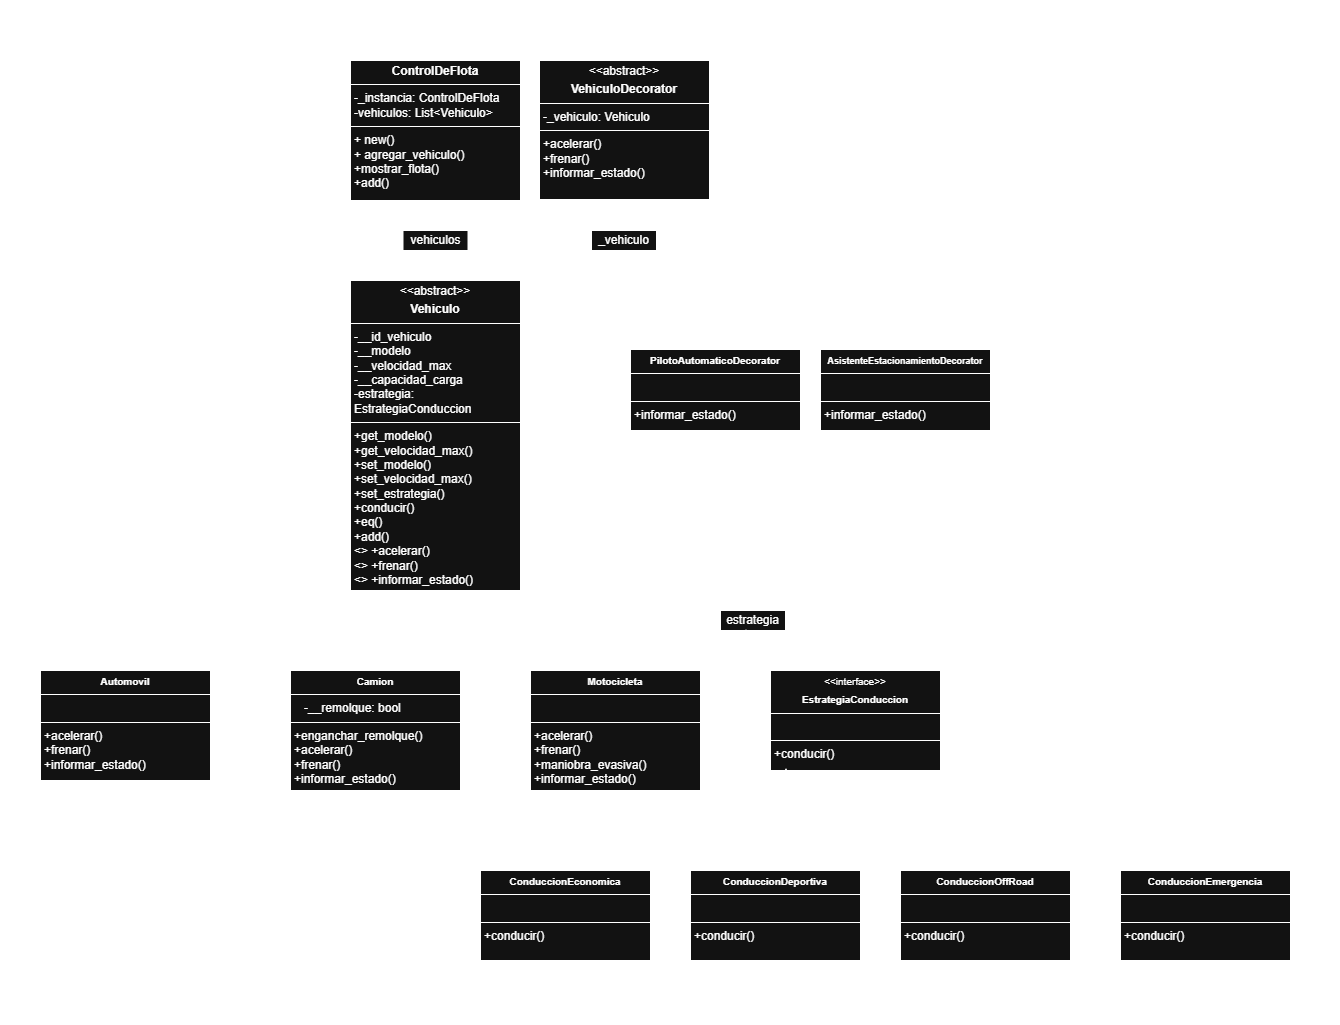

The diagram above was exported from draw.io. Its source (the exported page's mxGraphModel, read from the mxfile embedded in the PNG):
<mxGraphModel dx="2647" dy="1628" grid="1" gridSize="10" guides="1" tooltips="1" connect="1" arrows="1" fold="1" page="1" pageScale="1" pageWidth="827" pageHeight="1169" math="0" shadow="0">
  <root>
    <mxCell id="0" />
    <mxCell id="1" parent="0" />
    <mxCell id="D5SpdwLV56uEh36Bbui1-128" value="&lt;p style=&quot;margin:0px;margin-top:4px;text-align:center;&quot;&gt;&lt;b&gt;ControlDeFlota&lt;/b&gt;&lt;/p&gt;&lt;hr size=&quot;1&quot; style=&quot;border-style:solid;&quot;&gt;&lt;p style=&quot;margin:0px;margin-left:4px;&quot;&gt;-_instancia: ControlDeFlota&lt;br&gt;-vehiculos: List&amp;lt;Vehiculo&amp;gt;&lt;/p&gt;&lt;hr size=&quot;1&quot; style=&quot;border-style:solid;&quot;&gt;&lt;p style=&quot;margin:0px;margin-left:4px;&quot;&gt;+ new()&lt;br&gt;+ agregar_vehiculo()&lt;/p&gt;&lt;p style=&quot;margin:0px;margin-left:4px;&quot;&gt;+mostrar_flota()&lt;/p&gt;&lt;p style=&quot;margin:0px;margin-left:4px;&quot;&gt;+add()&lt;/p&gt;" style="verticalAlign=top;align=left;overflow=fill;html=1;whiteSpace=wrap;" vertex="1" parent="1">
      <mxGeometry x="140" y="110" width="170" height="140" as="geometry" />
    </mxCell>
    <mxCell id="D5SpdwLV56uEh36Bbui1-133" style="edgeStyle=orthogonalEdgeStyle;rounded=0;orthogonalLoop=1;jettySize=auto;html=1;exitX=0.5;exitY=0;exitDx=0;exitDy=0;entryX=0.5;entryY=1;entryDx=0;entryDy=0;" edge="1" parent="1" source="D5SpdwLV56uEh36Bbui1-129" target="D5SpdwLV56uEh36Bbui1-128">
      <mxGeometry relative="1" as="geometry" />
    </mxCell>
    <mxCell id="D5SpdwLV56uEh36Bbui1-129" value="&lt;p style=&quot;margin:0px;margin-top:4px;text-align:center;&quot;&gt;&amp;lt;&amp;lt;abstract&amp;gt;&amp;gt;&lt;/p&gt;&lt;p style=&quot;margin:0px;margin-top:4px;text-align:center;&quot;&gt;&lt;b&gt;Vehiculo&lt;/b&gt;&lt;/p&gt;&lt;hr size=&quot;1&quot; style=&quot;border-style:solid;&quot;&gt;&lt;p style=&quot;margin:0px;margin-left:4px;&quot;&gt;-__id_vehiculo&lt;br&gt;-__modelo&lt;/p&gt;&lt;p style=&quot;margin:0px;margin-left:4px;&quot;&gt;-__velocidad_max&lt;/p&gt;&lt;p style=&quot;margin:0px;margin-left:4px;&quot;&gt;-__capacidad_carga&lt;/p&gt;&lt;p style=&quot;margin:0px;margin-left:4px;&quot;&gt;-estrategia: EstrategiaConduccion&lt;/p&gt;&lt;hr size=&quot;1&quot; style=&quot;border-style:solid;&quot;&gt;&lt;p style=&quot;margin:0px;margin-left:4px;&quot;&gt;+get_modelo()&lt;/p&gt;&lt;p style=&quot;margin:0px;margin-left:4px;&quot;&gt;+get_velocidad_max()&lt;/p&gt;&lt;p style=&quot;margin:0px;margin-left:4px;&quot;&gt;+set_modelo()&lt;/p&gt;&lt;p style=&quot;margin:0px;margin-left:4px;&quot;&gt;+set_velocidad_max()&lt;br&gt;+set_estrategia()&lt;/p&gt;&lt;p style=&quot;margin:0px;margin-left:4px;&quot;&gt;+conducir()&lt;/p&gt;&lt;p style=&quot;margin:0px;margin-left:4px;&quot;&gt;+eq()&lt;/p&gt;&lt;p style=&quot;margin:0px;margin-left:4px;&quot;&gt;+add()&lt;/p&gt;&lt;p style=&quot;margin:0px;margin-left:4px;&quot;&gt;&amp;lt;&amp;gt; +acelerar()&lt;/p&gt;&lt;p style=&quot;margin:0px;margin-left:4px;&quot;&gt;&amp;lt;&amp;gt; +frenar()&lt;/p&gt;&lt;p style=&quot;margin:0px;margin-left:4px;&quot;&gt;&amp;lt;&amp;gt; +informar_estado()&lt;/p&gt;" style="verticalAlign=top;align=left;overflow=fill;html=1;whiteSpace=wrap;" vertex="1" parent="1">
      <mxGeometry x="140" y="330" width="170" height="310" as="geometry" />
    </mxCell>
    <mxCell id="D5SpdwLV56uEh36Bbui1-131" value="vehiculos" style="html=1;whiteSpace=wrap;" vertex="1" parent="1">
      <mxGeometry x="192.5" y="280" width="65" height="20" as="geometry" />
    </mxCell>
    <mxCell id="D5SpdwLV56uEh36Bbui1-135" value="&lt;p style=&quot;margin: 4px 0px 0px; text-align: center;&quot;&gt;&amp;lt;&amp;lt;abstract&amp;gt;&amp;gt;&lt;/p&gt;&lt;p style=&quot;margin: 4px 0px 0px; text-align: center;&quot;&gt;&lt;b&gt;VehiculoDecorator&lt;/b&gt;&lt;/p&gt;&lt;hr size=&quot;1&quot; style=&quot;border-style:solid;&quot;&gt;&lt;p style=&quot;margin:0px;margin-left:4px;&quot;&gt;-_vehiculo: Vehiculo&lt;/p&gt;&lt;hr size=&quot;1&quot; style=&quot;border-style:solid;&quot;&gt;&lt;p style=&quot;margin:0px;margin-left:4px;&quot;&gt;+acelerar()&lt;/p&gt;&lt;p style=&quot;margin:0px;margin-left:4px;&quot;&gt;+frenar()&lt;/p&gt;&lt;p style=&quot;margin:0px;margin-left:4px;&quot;&gt;+informar_estado()&lt;/p&gt;" style="verticalAlign=top;align=left;overflow=fill;html=1;whiteSpace=wrap;" vertex="1" parent="1">
      <mxGeometry x="329" y="110" width="170" height="139" as="geometry" />
    </mxCell>
    <mxCell id="D5SpdwLV56uEh36Bbui1-137" value="" style="edgeStyle=orthogonalEdgeStyle;rounded=0;orthogonalLoop=1;jettySize=auto;html=1;exitX=0.75;exitY=0;exitDx=0;exitDy=0;" edge="1" parent="1" target="D5SpdwLV56uEh36Bbui1-136">
      <mxGeometry relative="1" as="geometry">
        <mxPoint x="442.51" y="250" as="targetPoint" />
        <mxPoint x="310.01" y="330" as="sourcePoint" />
        <Array as="points">
          <mxPoint x="414" y="330" />
        </Array>
      </mxGeometry>
    </mxCell>
    <mxCell id="D5SpdwLV56uEh36Bbui1-139" style="edgeStyle=orthogonalEdgeStyle;rounded=0;orthogonalLoop=1;jettySize=auto;html=1;exitX=0.5;exitY=0;exitDx=0;exitDy=0;entryX=0.5;entryY=1;entryDx=0;entryDy=0;" edge="1" parent="1" source="D5SpdwLV56uEh36Bbui1-136" target="D5SpdwLV56uEh36Bbui1-135">
      <mxGeometry relative="1" as="geometry" />
    </mxCell>
    <mxCell id="D5SpdwLV56uEh36Bbui1-136" value="_vehiculo" style="html=1;whiteSpace=wrap;" vertex="1" parent="1">
      <mxGeometry x="381" y="280" width="65" height="20" as="geometry" />
    </mxCell>
    <mxCell id="D5SpdwLV56uEh36Bbui1-143" style="edgeStyle=orthogonalEdgeStyle;rounded=0;orthogonalLoop=1;jettySize=auto;html=1;exitX=0.5;exitY=0;exitDx=0;exitDy=0;entryX=0.75;entryY=1;entryDx=0;entryDy=0;" edge="1" parent="1" source="D5SpdwLV56uEh36Bbui1-141" target="D5SpdwLV56uEh36Bbui1-135">
      <mxGeometry relative="1" as="geometry" />
    </mxCell>
    <mxCell id="D5SpdwLV56uEh36Bbui1-141" value="&lt;p style=&quot;margin: 4px 0px 0px; text-align: center;&quot;&gt;&lt;b style=&quot;background-color: transparent; color: light-dark(rgb(0, 0, 0), rgb(255, 255, 255));&quot;&gt;&lt;font style=&quot;font-size: 10px;&quot;&gt;PilotoAutomaticoDecorator&lt;/font&gt;&lt;/b&gt;&lt;/p&gt;&lt;hr size=&quot;1&quot; style=&quot;border-style:solid;&quot;&gt;&lt;p style=&quot;margin:0px;margin-left:4px;&quot;&gt;&amp;nbsp; &amp;nbsp;&lt;/p&gt;&lt;hr size=&quot;1&quot; style=&quot;border-style:solid;&quot;&gt;&lt;p style=&quot;margin:0px;margin-left:4px;&quot;&gt;+informar_estado()&lt;/p&gt;" style="verticalAlign=top;align=left;overflow=fill;html=1;whiteSpace=wrap;" vertex="1" parent="1">
      <mxGeometry x="420" y="399" width="170" height="81" as="geometry" />
    </mxCell>
    <mxCell id="D5SpdwLV56uEh36Bbui1-144" style="edgeStyle=orthogonalEdgeStyle;rounded=0;orthogonalLoop=1;jettySize=auto;html=1;entryX=1;entryY=0.5;entryDx=0;entryDy=0;" edge="1" parent="1" source="D5SpdwLV56uEh36Bbui1-142" target="D5SpdwLV56uEh36Bbui1-135">
      <mxGeometry relative="1" as="geometry">
        <Array as="points">
          <mxPoint x="695" y="360" />
          <mxPoint x="555" y="360" />
          <mxPoint x="555" y="180" />
        </Array>
      </mxGeometry>
    </mxCell>
    <mxCell id="D5SpdwLV56uEh36Bbui1-142" value="&lt;p style=&quot;margin: 4px 0px 0px; text-align: center;&quot;&gt;&lt;b style=&quot;color: light-dark(rgb(0, 0, 0), rgb(255, 255, 255)); background-color: transparent;&quot;&gt;&lt;font style=&quot;font-size: 9px;&quot;&gt;AsistenteEstacionamientoDecorator&lt;/font&gt;&lt;/b&gt;&lt;/p&gt;&lt;hr size=&quot;1&quot; style=&quot;border-style:solid;&quot;&gt;&lt;p style=&quot;margin:0px;margin-left:4px;&quot;&gt;&amp;nbsp; &amp;nbsp;&lt;/p&gt;&lt;hr size=&quot;1&quot; style=&quot;border-style:solid;&quot;&gt;&lt;p style=&quot;margin:0px;margin-left:4px;&quot;&gt;+informar_estado()&lt;/p&gt;" style="verticalAlign=top;align=left;overflow=fill;html=1;whiteSpace=wrap;" vertex="1" parent="1">
      <mxGeometry x="610" y="399" width="170" height="81" as="geometry" />
    </mxCell>
    <mxCell id="D5SpdwLV56uEh36Bbui1-156" style="edgeStyle=orthogonalEdgeStyle;rounded=0;orthogonalLoop=1;jettySize=auto;html=1;exitX=0.75;exitY=0;exitDx=0;exitDy=0;entryX=0;entryY=0.5;entryDx=0;entryDy=0;" edge="1" parent="1" source="D5SpdwLV56uEh36Bbui1-145" target="D5SpdwLV56uEh36Bbui1-129">
      <mxGeometry relative="1" as="geometry" />
    </mxCell>
    <mxCell id="D5SpdwLV56uEh36Bbui1-145" value="&lt;p style=&quot;margin: 4px 0px 0px; text-align: center;&quot;&gt;&lt;b style=&quot;background-color: transparent; color: light-dark(rgb(0, 0, 0), rgb(255, 255, 255));&quot;&gt;&lt;font style=&quot;font-size: 10px;&quot;&gt;Automovil&lt;/font&gt;&lt;/b&gt;&lt;/p&gt;&lt;hr size=&quot;1&quot; style=&quot;border-style:solid;&quot;&gt;&lt;p style=&quot;margin:0px;margin-left:4px;&quot;&gt;&amp;nbsp; &amp;nbsp;&lt;/p&gt;&lt;hr size=&quot;1&quot; style=&quot;border-style:solid;&quot;&gt;&lt;p style=&quot;margin:0px;margin-left:4px;&quot;&gt;+acelerar()&lt;/p&gt;&lt;p style=&quot;margin:0px;margin-left:4px;&quot;&gt;+frenar()&lt;/p&gt;&lt;p style=&quot;margin:0px;margin-left:4px;&quot;&gt;+informar_estado()&lt;/p&gt;&lt;p style=&quot;margin:0px;margin-left:4px;&quot;&gt;&lt;br&gt;&lt;/p&gt;&lt;p style=&quot;margin:0px;margin-left:4px;&quot;&gt;&lt;br&gt;&lt;/p&gt;" style="verticalAlign=top;align=left;overflow=fill;html=1;whiteSpace=wrap;" vertex="1" parent="1">
      <mxGeometry x="-170" y="720" width="170" height="110" as="geometry" />
    </mxCell>
    <mxCell id="D5SpdwLV56uEh36Bbui1-154" style="edgeStyle=orthogonalEdgeStyle;rounded=0;orthogonalLoop=1;jettySize=auto;html=1;exitX=0;exitY=0.5;exitDx=0;exitDy=0;entryX=0;entryY=0.75;entryDx=0;entryDy=0;" edge="1" parent="1" source="D5SpdwLV56uEh36Bbui1-146" target="D5SpdwLV56uEh36Bbui1-129">
      <mxGeometry relative="1" as="geometry" />
    </mxCell>
    <mxCell id="D5SpdwLV56uEh36Bbui1-146" value="&lt;p style=&quot;margin: 4px 0px 0px; text-align: center;&quot;&gt;&lt;b style=&quot;background-color: transparent; color: light-dark(rgb(0, 0, 0), rgb(255, 255, 255));&quot;&gt;&lt;font style=&quot;font-size: 10px;&quot;&gt;Camion&lt;/font&gt;&lt;/b&gt;&lt;/p&gt;&lt;hr size=&quot;1&quot; style=&quot;border-style:solid;&quot;&gt;&lt;p style=&quot;margin:0px;margin-left:4px;&quot;&gt;&amp;nbsp; &amp;nbsp;-__remolque: bool&lt;/p&gt;&lt;hr size=&quot;1&quot; style=&quot;border-style:solid;&quot;&gt;&lt;p style=&quot;margin:0px;margin-left:4px;&quot;&gt;+enganchar_remolque()&lt;/p&gt;&lt;p style=&quot;margin:0px;margin-left:4px;&quot;&gt;+acelerar()&lt;/p&gt;&lt;p style=&quot;margin:0px;margin-left:4px;&quot;&gt;+frenar()&lt;/p&gt;&lt;p style=&quot;margin:0px;margin-left:4px;&quot;&gt;+informar_estado()&lt;/p&gt;" style="verticalAlign=top;align=left;overflow=fill;html=1;whiteSpace=wrap;" vertex="1" parent="1">
      <mxGeometry x="80" y="720" width="170" height="120" as="geometry" />
    </mxCell>
    <mxCell id="D5SpdwLV56uEh36Bbui1-152" style="edgeStyle=orthogonalEdgeStyle;rounded=0;orthogonalLoop=1;jettySize=auto;html=1;exitX=0.5;exitY=0;exitDx=0;exitDy=0;entryX=0.5;entryY=1;entryDx=0;entryDy=0;" edge="1" parent="1" source="D5SpdwLV56uEh36Bbui1-147" target="D5SpdwLV56uEh36Bbui1-129">
      <mxGeometry relative="1" as="geometry" />
    </mxCell>
    <mxCell id="D5SpdwLV56uEh36Bbui1-147" value="&lt;p style=&quot;margin: 4px 0px 0px; text-align: center;&quot;&gt;&lt;b style=&quot;background-color: transparent; color: light-dark(rgb(0, 0, 0), rgb(255, 255, 255));&quot;&gt;&lt;font style=&quot;font-size: 10px;&quot;&gt;Motocicleta&lt;/font&gt;&lt;/b&gt;&lt;/p&gt;&lt;hr size=&quot;1&quot; style=&quot;border-style:solid;&quot;&gt;&lt;p style=&quot;margin:0px;margin-left:4px;&quot;&gt;&amp;nbsp; &amp;nbsp;&lt;/p&gt;&lt;hr size=&quot;1&quot; style=&quot;border-style:solid;&quot;&gt;&lt;p style=&quot;margin:0px;margin-left:4px;&quot;&gt;+acelerar()&lt;/p&gt;&lt;p style=&quot;margin:0px;margin-left:4px;&quot;&gt;+frenar()&lt;/p&gt;&lt;p style=&quot;margin:0px;margin-left:4px;&quot;&gt;+maniobra_evasiva()&lt;/p&gt;&lt;p style=&quot;margin:0px;margin-left:4px;&quot;&gt;+informar_estado()&lt;/p&gt;" style="verticalAlign=top;align=left;overflow=fill;html=1;whiteSpace=wrap;" vertex="1" parent="1">
      <mxGeometry x="320" y="720" width="170" height="120" as="geometry" />
    </mxCell>
    <mxCell id="D5SpdwLV56uEh36Bbui1-148" value="&lt;p style=&quot;margin: 4px 0px 0px; text-align: center;&quot;&gt;&lt;span style=&quot;background-color: transparent; color: light-dark(rgb(0, 0, 0), rgb(255, 255, 255));&quot;&gt;&lt;font style=&quot;font-size: 10px;&quot;&gt;&amp;lt;&amp;lt;interface&amp;gt;&amp;gt;&lt;/font&gt;&lt;/span&gt;&lt;/p&gt;&lt;p style=&quot;margin: 4px 0px 0px; text-align: center;&quot;&gt;&lt;b style=&quot;background-color: transparent; color: light-dark(rgb(0, 0, 0), rgb(255, 255, 255));&quot;&gt;&lt;font style=&quot;font-size: 10px;&quot;&gt;EstrategiaConduccion&lt;/font&gt;&lt;/b&gt;&lt;/p&gt;&lt;hr size=&quot;1&quot; style=&quot;border-style:solid;&quot;&gt;&lt;p style=&quot;margin:0px;margin-left:4px;&quot;&gt;&amp;nbsp; &amp;nbsp;&lt;/p&gt;&lt;hr size=&quot;1&quot; style=&quot;border-style:solid;&quot;&gt;&lt;p style=&quot;margin:0px;margin-left:4px;&quot;&gt;+conducir()&lt;/p&gt;" style="verticalAlign=top;align=left;overflow=fill;html=1;whiteSpace=wrap;" vertex="1" parent="1">
      <mxGeometry x="560" y="720" width="170" height="100" as="geometry" />
    </mxCell>
    <mxCell id="D5SpdwLV56uEh36Bbui1-158" value="&lt;p style=&quot;margin: 4px 0px 0px; text-align: center;&quot;&gt;&lt;b style=&quot;background-color: transparent; color: light-dark(rgb(0, 0, 0), rgb(255, 255, 255));&quot;&gt;&lt;font style=&quot;font-size: 10px;&quot;&gt;ConduccionEconomica&lt;/font&gt;&lt;/b&gt;&lt;/p&gt;&lt;hr size=&quot;1&quot; style=&quot;border-style:solid;&quot;&gt;&lt;p style=&quot;margin:0px;margin-left:4px;&quot;&gt;&amp;nbsp; &amp;nbsp;&lt;/p&gt;&lt;hr size=&quot;1&quot; style=&quot;border-style:solid;&quot;&gt;&lt;p style=&quot;margin:0px;margin-left:4px;&quot;&gt;+conducir()&lt;/p&gt;" style="verticalAlign=top;align=left;overflow=fill;html=1;whiteSpace=wrap;" vertex="1" parent="1">
      <mxGeometry x="270" y="920" width="170" height="90" as="geometry" />
    </mxCell>
    <mxCell id="D5SpdwLV56uEh36Bbui1-159" value="&lt;p style=&quot;margin: 4px 0px 0px; text-align: center;&quot;&gt;&lt;b style=&quot;background-color: transparent; color: light-dark(rgb(0, 0, 0), rgb(255, 255, 255));&quot;&gt;&lt;font style=&quot;font-size: 10px;&quot;&gt;ConduccionDeportiva&lt;/font&gt;&lt;/b&gt;&lt;/p&gt;&lt;hr size=&quot;1&quot; style=&quot;border-style:solid;&quot;&gt;&lt;p style=&quot;margin:0px;margin-left:4px;&quot;&gt;&amp;nbsp; &amp;nbsp;&lt;/p&gt;&lt;hr size=&quot;1&quot; style=&quot;border-style:solid;&quot;&gt;&lt;p style=&quot;margin:0px;margin-left:4px;&quot;&gt;+conducir()&lt;/p&gt;" style="verticalAlign=top;align=left;overflow=fill;html=1;whiteSpace=wrap;" vertex="1" parent="1">
      <mxGeometry x="480" y="920" width="170" height="90" as="geometry" />
    </mxCell>
    <mxCell id="D5SpdwLV56uEh36Bbui1-160" value="&lt;p style=&quot;margin: 4px 0px 0px; text-align: center;&quot;&gt;&lt;b style=&quot;background-color: transparent; color: light-dark(rgb(0, 0, 0), rgb(255, 255, 255));&quot;&gt;&lt;font style=&quot;font-size: 10px;&quot;&gt;ConduccionOffRoad&lt;/font&gt;&lt;/b&gt;&lt;/p&gt;&lt;hr size=&quot;1&quot; style=&quot;border-style:solid;&quot;&gt;&lt;p style=&quot;margin:0px;margin-left:4px;&quot;&gt;&amp;nbsp; &amp;nbsp;&lt;/p&gt;&lt;hr size=&quot;1&quot; style=&quot;border-style:solid;&quot;&gt;&lt;p style=&quot;margin:0px;margin-left:4px;&quot;&gt;+conducir()&lt;/p&gt;" style="verticalAlign=top;align=left;overflow=fill;html=1;whiteSpace=wrap;" vertex="1" parent="1">
      <mxGeometry x="690" y="920" width="170" height="90" as="geometry" />
    </mxCell>
    <mxCell id="D5SpdwLV56uEh36Bbui1-161" value="&lt;p style=&quot;margin: 4px 0px 0px; text-align: center;&quot;&gt;&lt;b style=&quot;background-color: transparent; color: light-dark(rgb(0, 0, 0), rgb(255, 255, 255));&quot;&gt;&lt;font style=&quot;font-size: 10px;&quot;&gt;ConduccionEmergencia&lt;/font&gt;&lt;/b&gt;&lt;/p&gt;&lt;hr size=&quot;1&quot; style=&quot;border-style:solid;&quot;&gt;&lt;p style=&quot;margin:0px;margin-left:4px;&quot;&gt;&amp;nbsp; &amp;nbsp;&lt;/p&gt;&lt;hr size=&quot;1&quot; style=&quot;border-style:solid;&quot;&gt;&lt;p style=&quot;margin:0px;margin-left:4px;&quot;&gt;+conducir()&lt;/p&gt;" style="verticalAlign=top;align=left;overflow=fill;html=1;whiteSpace=wrap;" vertex="1" parent="1">
      <mxGeometry x="910" y="920" width="170" height="90" as="geometry" />
    </mxCell>
    <mxCell id="D5SpdwLV56uEh36Bbui1-166" style="edgeStyle=orthogonalEdgeStyle;rounded=0;orthogonalLoop=1;jettySize=auto;html=1;exitX=0.5;exitY=0;exitDx=0;exitDy=0;entryX=0.091;entryY=0.974;entryDx=0;entryDy=0;entryPerimeter=0;" edge="1" parent="1" source="D5SpdwLV56uEh36Bbui1-158" target="D5SpdwLV56uEh36Bbui1-148">
      <mxGeometry relative="1" as="geometry" />
    </mxCell>
    <mxCell id="D5SpdwLV56uEh36Bbui1-167" style="edgeStyle=orthogonalEdgeStyle;rounded=0;orthogonalLoop=1;jettySize=auto;html=1;exitX=0.5;exitY=0;exitDx=0;exitDy=0;entryX=0.898;entryY=1.021;entryDx=0;entryDy=0;entryPerimeter=0;" edge="1" parent="1" source="D5SpdwLV56uEh36Bbui1-161" target="D5SpdwLV56uEh36Bbui1-148">
      <mxGeometry relative="1" as="geometry" />
    </mxCell>
    <mxCell id="D5SpdwLV56uEh36Bbui1-168" style="edgeStyle=orthogonalEdgeStyle;rounded=0;orthogonalLoop=1;jettySize=auto;html=1;exitX=0.5;exitY=0;exitDx=0;exitDy=0;entryX=0.624;entryY=1.012;entryDx=0;entryDy=0;entryPerimeter=0;" edge="1" parent="1" source="D5SpdwLV56uEh36Bbui1-160" target="D5SpdwLV56uEh36Bbui1-148">
      <mxGeometry relative="1" as="geometry">
        <Array as="points">
          <mxPoint x="775" y="880" />
          <mxPoint x="666" y="880" />
        </Array>
      </mxGeometry>
    </mxCell>
    <mxCell id="D5SpdwLV56uEh36Bbui1-169" style="edgeStyle=orthogonalEdgeStyle;rounded=0;orthogonalLoop=1;jettySize=auto;html=1;exitX=0.5;exitY=0;exitDx=0;exitDy=0;entryX=0.388;entryY=1.012;entryDx=0;entryDy=0;entryPerimeter=0;" edge="1" parent="1" source="D5SpdwLV56uEh36Bbui1-159" target="D5SpdwLV56uEh36Bbui1-148">
      <mxGeometry relative="1" as="geometry">
        <Array as="points">
          <mxPoint x="565" y="880" />
          <mxPoint x="626" y="880" />
        </Array>
      </mxGeometry>
    </mxCell>
    <mxCell id="D5SpdwLV56uEh36Bbui1-173" style="edgeStyle=orthogonalEdgeStyle;rounded=0;orthogonalLoop=1;jettySize=auto;html=1;exitX=0.25;exitY=0;exitDx=0;exitDy=0;entryX=1;entryY=0.75;entryDx=0;entryDy=0;" edge="1" parent="1" source="D5SpdwLV56uEh36Bbui1-170" target="D5SpdwLV56uEh36Bbui1-129">
      <mxGeometry relative="1" as="geometry">
        <Array as="points">
          <mxPoint x="540" y="660" />
          <mxPoint x="540" y="563" />
        </Array>
      </mxGeometry>
    </mxCell>
    <mxCell id="D5SpdwLV56uEh36Bbui1-170" value="estrategia" style="html=1;whiteSpace=wrap;" vertex="1" parent="1">
      <mxGeometry x="510" y="660" width="65" height="20" as="geometry" />
    </mxCell>
    <mxCell id="D5SpdwLV56uEh36Bbui1-172" style="edgeStyle=orthogonalEdgeStyle;rounded=0;orthogonalLoop=1;jettySize=auto;html=1;exitX=0;exitY=0.5;exitDx=0;exitDy=0;entryX=0.393;entryY=0.917;entryDx=0;entryDy=0;entryPerimeter=0;" edge="1" parent="1" source="D5SpdwLV56uEh36Bbui1-148" target="D5SpdwLV56uEh36Bbui1-170">
      <mxGeometry relative="1" as="geometry" />
    </mxCell>
    <mxCell id="D5SpdwLV56uEh36Bbui1-174" value="Elaborado por: Luis Ordoñez" style="text;html=1;align=center;verticalAlign=middle;resizable=0;points=[];autosize=1;strokeColor=none;fillColor=none;fontSize=15;fontStyle=3" vertex="1" parent="1">
      <mxGeometry x="-210" y="1045" width="220" height="30" as="geometry" />
    </mxCell>
    <mxCell id="D5SpdwLV56uEh36Bbui1-175" value="Elaborado por: Luis Ordoñez" style="text;html=1;align=center;verticalAlign=middle;resizable=0;points=[];autosize=1;strokeColor=none;fillColor=none;fontSize=15;fontStyle=3" vertex="1" parent="1">
      <mxGeometry x="910" y="1045" width="220" height="30" as="geometry" />
    </mxCell>
    <mxCell id="D5SpdwLV56uEh36Bbui1-176" value="Elaborado por: Luis Ordoñez" style="text;html=1;align=center;verticalAlign=middle;resizable=0;points=[];autosize=1;strokeColor=none;fillColor=none;fontSize=15;fontStyle=3" vertex="1" parent="1">
      <mxGeometry x="325" y="1045" width="220" height="30" as="geometry" />
    </mxCell>
    <mxCell id="D5SpdwLV56uEh36Bbui1-177" value="Diagrama de clases UML" style="text;html=1;align=center;verticalAlign=middle;resizable=0;points=[];autosize=1;strokeColor=none;fillColor=none;fontSize=15;fontStyle=3" vertex="1" parent="1">
      <mxGeometry x="230" y="50" width="190" height="30" as="geometry" />
    </mxCell>
  </root>
</mxGraphModel>